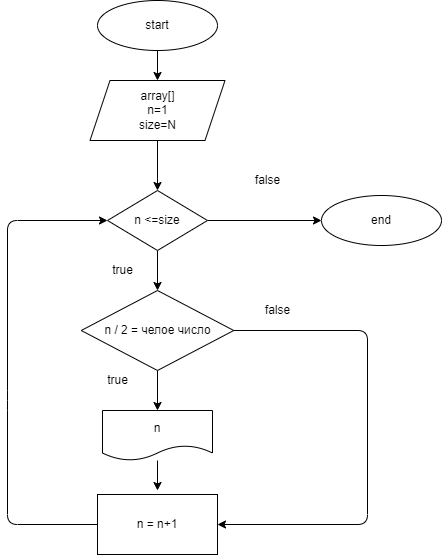

The diagram above was exported from draw.io. Its source (the exported page's mxGraphModel, read from the mxfile embedded in the PNG):
<mxGraphModel dx="356" dy="150" grid="1" gridSize="10" guides="1" tooltips="1" connect="1" arrows="1" fold="1" page="1" pageScale="1" pageWidth="827" pageHeight="1169" math="0" shadow="0">
  <root>
    <mxCell id="0" />
    <mxCell id="1" parent="0" />
    <mxCell id="8" style="edgeStyle=none;html=1;entryX=0.5;entryY=0;entryDx=0;entryDy=0;" parent="1" source="2" target="4" edge="1">
      <mxGeometry relative="1" as="geometry" />
    </mxCell>
    <mxCell id="2" value="start" style="ellipse;whiteSpace=wrap;html=1;" parent="1" vertex="1">
      <mxGeometry x="130" y="30" width="120" height="50" as="geometry" />
    </mxCell>
    <mxCell id="3" value="end" style="ellipse;whiteSpace=wrap;html=1;" parent="1" vertex="1">
      <mxGeometry x="354" y="225" width="120" height="50" as="geometry" />
    </mxCell>
    <mxCell id="7" style="edgeStyle=none;html=1;entryX=0.5;entryY=0;entryDx=0;entryDy=0;" parent="1" source="4" target="5" edge="1">
      <mxGeometry relative="1" as="geometry" />
    </mxCell>
    <mxCell id="4" value="array[]&lt;br&gt;n=1&lt;br&gt;size=N" style="shape=parallelogram;perimeter=parallelogramPerimeter;whiteSpace=wrap;html=1;fixedSize=1;" parent="1" vertex="1">
      <mxGeometry x="122.5" y="110" width="135" height="60" as="geometry" />
    </mxCell>
    <mxCell id="6" style="edgeStyle=none;html=1;" parent="1" source="5" target="3" edge="1">
      <mxGeometry relative="1" as="geometry">
        <mxPoint x="290" y="230" as="targetPoint" />
      </mxGeometry>
    </mxCell>
    <mxCell id="13" style="edgeStyle=none;html=1;entryX=0.5;entryY=0;entryDx=0;entryDy=0;" parent="1" source="5" target="10" edge="1">
      <mxGeometry relative="1" as="geometry" />
    </mxCell>
    <mxCell id="5" value="n &amp;lt;=size" style="rhombus;whiteSpace=wrap;html=1;" parent="1" vertex="1">
      <mxGeometry x="140" y="220" width="100" height="60" as="geometry" />
    </mxCell>
    <mxCell id="9" value="false" style="text;html=1;align=center;verticalAlign=middle;resizable=0;points=[];autosize=1;strokeColor=none;fillColor=none;" parent="1" vertex="1">
      <mxGeometry x="280" y="200" width="40" height="20" as="geometry" />
    </mxCell>
    <mxCell id="14" style="edgeStyle=none;html=1;entryX=0.5;entryY=0;entryDx=0;entryDy=0;" parent="1" source="10" target="11" edge="1">
      <mxGeometry relative="1" as="geometry" />
    </mxCell>
    <mxCell id="16" style="edgeStyle=none;html=1;entryX=1;entryY=0.5;entryDx=0;entryDy=0;exitX=1;exitY=0.5;exitDx=0;exitDy=0;" parent="1" source="10" target="12" edge="1">
      <mxGeometry relative="1" as="geometry">
        <Array as="points">
          <mxPoint x="400" y="360" />
          <mxPoint x="400" y="554" />
        </Array>
      </mxGeometry>
    </mxCell>
    <mxCell id="10" value="n / 2 = челое число" style="rhombus;whiteSpace=wrap;html=1;" parent="1" vertex="1">
      <mxGeometry x="113.75" y="320" width="152.5" height="80" as="geometry" />
    </mxCell>
    <mxCell id="15" style="edgeStyle=none;html=1;" parent="1" source="11" edge="1">
      <mxGeometry relative="1" as="geometry">
        <mxPoint x="189.9999999999999" y="520" as="targetPoint" />
      </mxGeometry>
    </mxCell>
    <mxCell id="11" value="n" style="shape=document;whiteSpace=wrap;html=1;boundedLbl=1;" parent="1" vertex="1">
      <mxGeometry x="135" y="440" width="110" height="50" as="geometry" />
    </mxCell>
    <mxCell id="17" style="edgeStyle=none;html=1;entryX=0;entryY=0.5;entryDx=0;entryDy=0;" parent="1" source="12" target="5" edge="1">
      <mxGeometry relative="1" as="geometry">
        <Array as="points">
          <mxPoint x="40" y="554" />
          <mxPoint x="40" y="430" />
          <mxPoint x="40" y="250" />
        </Array>
      </mxGeometry>
    </mxCell>
    <mxCell id="12" value="n = n+1" style="rounded=0;whiteSpace=wrap;html=1;" parent="1" vertex="1">
      <mxGeometry x="130" y="524" width="120" height="60" as="geometry" />
    </mxCell>
    <mxCell id="18" value="false" style="text;html=1;align=center;verticalAlign=middle;resizable=0;points=[];autosize=1;strokeColor=none;fillColor=none;" parent="1" vertex="1">
      <mxGeometry x="290" y="330" width="40" height="20" as="geometry" />
    </mxCell>
    <mxCell id="19" value="true" style="text;html=1;align=center;verticalAlign=middle;resizable=0;points=[];autosize=1;strokeColor=none;fillColor=none;" parent="1" vertex="1">
      <mxGeometry x="135" y="290" width="40" height="20" as="geometry" />
    </mxCell>
    <mxCell id="20" value="true" style="text;html=1;align=center;verticalAlign=middle;resizable=0;points=[];autosize=1;strokeColor=none;fillColor=none;" parent="1" vertex="1">
      <mxGeometry x="130" y="400" width="40" height="20" as="geometry" />
    </mxCell>
  </root>
</mxGraphModel>